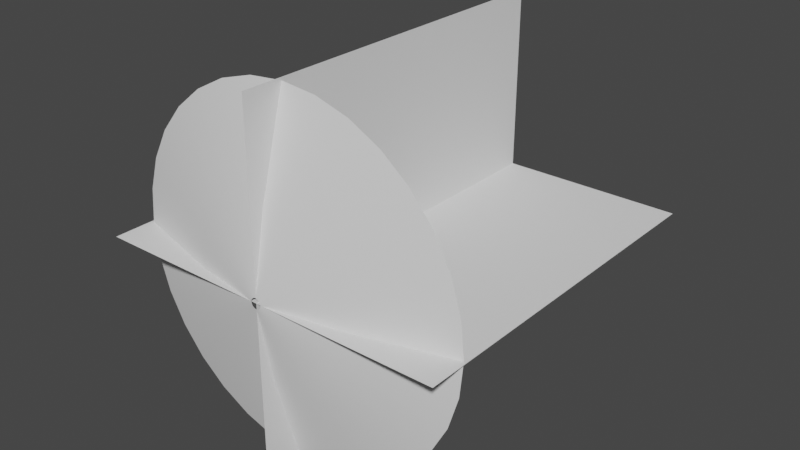 # Source: MuzzleFlash.blend  (saved by Blender 3.0.42; exported with 4.5.12 LTS)
import bpy
from mathutils import Matrix  # noqa: F401  (used for matrix-valued properties, if any)

bpy.ops.wm.read_factory_settings(use_empty=True)
scene = bpy.context.scene
scene.name = 'Scene'

# ---- collections
col_collection = bpy.data.collections.new('Collection'); scene.collection.children.link(col_collection)

# ---- world
world_world = bpy.data.worlds.new('World'); scene.world = world_world
world_world.use_nodes = True; world_world.node_tree.nodes.clear()
_N = world_world.node_tree.nodes; _L = world_world.node_tree.links
n0 = _N.new('ShaderNodeOutputWorld'); n0.name = 'World Output'; n0.location = (300, 300)
n1 = _N.new('ShaderNodeBackground'); n1.name = 'Background'; n1.location = (10, 300)
n1.inputs[0].default_value = (0.05088, 0.05088, 0.05088, 1.0)
_L.new(n1.outputs[0], n0.inputs[0])
n0.is_active_output = True
world_world.color = (0.05088, 0.05088, 0.05088)
world_world.use_sun_shadow = False
world_world.sun_shadow_jitter_overblur = 0.0

# ---- meshes
me_circle = bpy.data.meshes.new('Circle')
me_circle.from_pydata([(-6.612e-11, -0.01195, -0.9849), (-0.1921, -0.01195, -0.9659), (-0.3769, -0.01195, -0.9099), (-0.5472, -0.01195, -0.8189), (-0.6964, -0.01195, -0.6964), (-0.8189, -0.01195, -0.5472), (-0.9099, -0.01195, -0.3769), (-0.9659, -0.01195, -0.1921), (-0.9849, -0.01195, 4.215e-08), (-0.9659, -0.01195, 0.1921), (-0.9099, -0.01195, 0.3769), (-0.8189, -0.01195, 0.5472), (-0.6964, -0.01195, 0.6964), (-0.5472, -0.01195, 0.8189), (-0.3769, -0.01195, 0.9099), (-0.1921, -0.01195, 0.9659), (8.603e-08, -0.01195, 0.9849), (0.1921, -0.01195, 0.9659), (0.3769, -0.01195, 0.9099), (0.5472, -0.01195, 0.8189), (0.6964, -0.01195, 0.6964), (0.8189, -0.01195, 0.5472), (0.9099, -0.01195, 0.3769), (0.9659, -0.01195, 0.1921), (0.9849, -0.01195, -1.265e-08), (0.9659, -0.01195, -0.1921), (0.9099, -0.01195, -0.3769), (0.8189, -0.01195, -0.5472), (0.6964, -0.01195, -0.6964), (0.5472, -0.01195, -0.8189), (0.3769, -0.01195, -0.9099), (0.1921, -0.01195, -0.9659), (-0.005619, -0.2385, -0.02825), (2.532e-08, -0.2385, -0.0288), (-0.01102, -0.2385, -0.02661), (-0.016, -0.2385, -0.02395), (-0.02036, -0.2385, -0.02036), (-0.02395, -0.2385, -0.016), (-0.02661, -0.2385, -0.01102), (-0.02825, -0.2385, -0.005619), (-0.0288, -0.2385, -1.366e-08), (-0.02825, -0.2385, 0.005619), (-0.02661, -0.2385, 0.01102), (-0.02395, -0.2385, 0.016), (-0.02036, -0.2385, 0.02036), (-0.016, -0.2385, 0.02395), (-0.01102, -0.2385, 0.02661), (-0.005619, -0.2385, 0.02825), (5.441e-09, -0.2385, 0.0288), (0.005619, -0.2385, 0.02825), (0.01102, -0.2385, 0.02661), (0.016, -0.2385, 0.02395), (0.02036, -0.2385, 0.02036), (0.02395, -0.2385, 0.016), (0.02661, -0.2385, 0.01102), (0.02825, -0.2385, 0.005619), (0.0288, -0.2385, -2.103e-08), (0.02825, -0.2385, -0.005619), (0.02661, -0.2385, -0.01102), (0.02395, -0.2385, -0.016), (0.02036, -0.2385, -0.02036), (0.016, -0.2385, -0.02395), (0.01102, -0.2385, -0.02661), (0.005619, -0.2385, -0.02825), (-0.08405, -0.1649, -0.4225), (2.942e-08, -0.1649, -0.4308), (-0.1649, -0.1649, -0.398), (-0.2394, -0.1649, -0.3582), (-0.3046, -0.1649, -0.3046), (-0.3582, -0.1649, -0.2394), (-0.398, -0.1649, -0.1649), (-0.4225, -0.1649, -0.08405), (-0.4308, -0.1649, 9.717e-09), (-0.4225, -0.1649, 0.08405), (-0.398, -0.1649, 0.1649), (-0.3582, -0.1649, 0.2394), (-0.3046, -0.1649, 0.3046), (-0.2394, -0.1649, 0.3582), (-0.1649, -0.1649, 0.398), (-0.08405, -0.1649, 0.4225), (4.291e-08, -0.1649, 0.4308), (0.08405, -0.1649, 0.4225), (0.1649, -0.1649, 0.398), (0.2394, -0.1649, 0.3582), (0.3046, -0.1649, 0.3046), (0.3582, -0.1649, 0.2394), (0.398, -0.1649, 0.1649), (0.4225, -0.1649, 0.08405), (0.4308, -0.1649, -2.048e-08), (0.4225, -0.1649, -0.08405), (0.398, -0.1649, -0.1649), (0.3582, -0.1649, -0.2394), (0.3046, -0.1649, -0.3046), (0.2394, -0.1649, -0.3582), (0.1649, -0.1649, -0.398), (0.08405, -0.1649, -0.4225)], [], [(64, 65, 0, 1), (66, 64, 1, 2), (67, 66, 2, 3), (68, 67, 3, 4), (69, 68, 4, 5), (70, 69, 5, 6), (71, 70, 6, 7), (72, 71, 7, 8), (73, 72, 8, 9), (74, 73, 9, 10), (75, 74, 10, 11), (76, 75, 11, 12), (77, 76, 12, 13), (78, 77, 13, 14), (79, 78, 14, 15), (80, 79, 15, 16), (81, 80, 16, 17), (82, 81, 17, 18), (83, 82, 18, 19), (84, 83, 19, 20), (85, 84, 20, 21), (86, 85, 21, 22), (87, 86, 22, 23), (88, 87, 23, 24), (89, 88, 24, 25), (90, 89, 25, 26), (91, 90, 26, 27), (92, 91, 27, 28), (93, 92, 28, 29), (94, 93, 29, 30), (95, 94, 30, 31), (65, 95, 31, 0), (33, 63, 95, 65), (63, 62, 94, 95), (62, 61, 93, 94), (61, 60, 92, 93), (60, 59, 91, 92), (59, 58, 90, 91), (58, 57, 89, 90), (57, 56, 88, 89), (56, 55, 87, 88), (55, 54, 86, 87), (54, 53, 85, 86), (53, 52, 84, 85), (52, 51, 83, 84), (51, 50, 82, 83), (50, 49, 81, 82), (49, 48, 80, 81), (48, 47, 79, 80), (47, 46, 78, 79), (46, 45, 77, 78), (45, 44, 76, 77), (44, 43, 75, 76), (43, 42, 74, 75), (42, 41, 73, 74), (41, 40, 72, 73), (40, 39, 71, 72), (39, 38, 70, 71), (38, 37, 69, 70), (37, 36, 68, 69), (36, 35, 67, 68), (35, 34, 66, 67), (34, 32, 64, 66), (32, 33, 65, 64)])
me_circle.polygons.foreach_set('use_smooth', [True] * 64)
_uv = me_circle.uv_layers.new(name='UVMap')
_uv.uv.foreach_set('vector', [0.6238, 0.5938, 0.5926, 0.5938, 0.5926, 1.0, 0.6238, 1.0, 0.655, 0.5938, 0.6238, 0.5938, 0.6238, 1.0, 0.655, 1.0, 0.6862, 0.5938, 0.655, 0.5938, 0.655, 1.0, 0.6862, 1.0, 0.7174, 0.5938, 0.6862, 0.5938, 0.6862, 1.0, 0.7174, 1.0, 0.7485, 0.5938, 0.7174, 0.5938, 0.7174, 1.0, 0.7485, 1.0, 0.7797, 0.5938, 0.7485, 0.5938, 0.7485, 1.0, 0.7797, 1.0, 0.8109, 0.5938, 0.7797, 0.5938, 0.7797, 1.0, 0.8109, 1.0, 0.8421, 0.5938, 0.8109, 0.5938, 0.8109, 1.0, 0.8421, 1.0, 0.8733, 0.5938, 0.8421, 0.5938, 0.8421, 1.0, 0.8733, 1.0, 0.9045, 0.5938, 0.8733, 0.5938, 0.8733, 1.0, 0.9045, 1.0, 0.9357, 0.5938, 0.9045, 0.5938, 0.9045, 1.0, 0.9357, 1.0, 0.9669, 0.5938, 0.9357, 0.5938, 0.9357, 1.0, 0.9669, 1.0, 1.0, 0.5938, 0.9669, 0.5938, 0.9669, 1.0, 1.0, 1.0, 0.03119, 0.5938, 1.192e-07, 0.5938, 1.192e-07, 1.0, 0.03119, 1.0, 0.06238, 0.5938, 0.03119, 0.5938, 0.03119, 1.0, 0.06238, 1.0, 0.09357, 0.5938, 0.06238, 0.5938, 0.06238, 1.0, 0.09357, 1.0, 0.1248, 0.5938, 0.09357, 0.5938, 0.09357, 1.0, 0.1248, 1.0, 0.1559, 0.5938, 0.1248, 0.5938, 0.1248, 1.0, 0.1559, 1.0, 0.1871, 0.5938, 0.1559, 0.5938, 0.1559, 1.0, 0.1871, 1.0, 0.2183, 0.5938, 0.1871, 0.5938, 0.1871, 1.0, 0.2183, 1.0, 0.2495, 0.5938, 0.2183, 0.5938, 0.2183, 1.0, 0.2495, 1.0, 0.2807, 0.5938, 0.2495, 0.5938, 0.2495, 1.0, 0.2807, 1.0, 0.3119, 0.5938, 0.2807, 0.5938, 0.2807, 1.0, 0.3119, 1.0, 0.3431, 0.5938, 0.3119, 0.5938, 0.3119, 1.0, 0.3431, 1.0, 0.3743, 0.5938, 0.3431, 0.5938, 0.3431, 1.0, 0.3743, 1.0, 0.4055, 0.5938, 0.3743, 0.5938, 0.3743, 1.0, 0.4055, 1.0, 0.4367, 0.5938, 0.4055, 0.5938, 0.4055, 1.0, 0.4367, 1.0, 0.4678, 0.5938, 0.4367, 0.5938, 0.4367, 1.0, 0.4678, 1.0, 0.499, 0.5938, 0.4678, 0.5938, 0.4678, 1.0, 0.499, 1.0, 0.5302, 0.5938, 0.499, 0.5938, 0.499, 1.0, 0.5302, 1.0, 0.5614, 0.5938, 0.5302, 0.5938, 0.5302, 1.0, 0.5614, 1.0, 0.5926, 0.5938, 0.5614, 0.5938, 0.5614, 1.0, 0.5926, 1.0, 0.5926, 2.384e-07, 0.5614, 2.384e-07, 0.5614, 0.5938, 0.5926, 0.5938, 0.5614, 2.384e-07, 0.5302, 2.384e-07, 0.5302, 0.5938, 0.5614, 0.5938, 0.5302, 2.384e-07, 0.499, 2.384e-07, 0.499, 0.5938, 0.5302, 0.5938, 0.499, 2.384e-07, 0.4678, 2.384e-07, 0.4678, 0.5938, 0.499, 0.5938, 0.4678, 2.384e-07, 0.4367, 2.384e-07, 0.4367, 0.5938, 0.4678, 0.5938, 0.4367, 2.384e-07, 0.4055, 2.384e-07, 0.4055, 0.5938, 0.4367, 0.5938, 0.4055, 2.384e-07, 0.3743, 2.384e-07, 0.3743, 0.5938, 0.4055, 0.5938, 0.3743, 2.384e-07, 0.3431, 2.384e-07, 0.3431, 0.5938, 0.3743, 0.5938, 0.3431, 2.384e-07, 0.3119, 2.384e-07, 0.3119, 0.5938, 0.3431, 0.5938, 0.3119, 2.384e-07, 0.2807, 3.576e-07, 0.2807, 0.5938, 0.3119, 0.5938, 0.2807, 3.576e-07, 0.2495, 3.576e-07, 0.2495, 0.5938, 0.2807, 0.5938, 0.2495, 3.576e-07, 0.2183, 3.576e-07, 0.2183, 0.5938, 0.2495, 0.5938, 0.2183, 3.576e-07, 0.1871, 3.576e-07, 0.1871, 0.5938, 0.2183, 0.5938, 0.1871, 3.576e-07, 0.1559, 4.768e-07, 0.1559, 0.5938, 0.1871, 0.5938, 0.1559, 4.768e-07, 0.1248, 4.768e-07, 0.1248, 0.5938, 0.1559, 0.5938, 0.1248, 4.768e-07, 0.09357, 4.768e-07, 0.09357, 0.5938, 0.1248, 0.5938, 0.09357, 4.768e-07, 0.06238, 4.768e-07, 0.06238, 0.5938, 0.09357, 0.5938, 0.06238, 4.768e-07, 0.03119, 4.768e-07, 0.03119, 0.5938, 0.06238, 0.5938, 0.03119, 4.768e-07, 0.0, 4.768e-07, 1.192e-07, 0.5938, 0.03119, 0.5938, 1.0, 4.697e-05, 0.9669, 0.0, 0.9669, 0.5938, 1.0, 0.5938, 0.9669, 0.0, 0.9357, 0.0, 0.9357, 0.5938, 0.9669, 0.5938, 0.9357, 0.0, 0.9045, 0.0, 0.9045, 0.5938, 0.9357, 0.5938, 0.9045, 0.0, 0.8733, 0.0, 0.8733, 0.5938, 0.9045, 0.5938, 0.8733, 0.0, 0.8421, 0.0, 0.8421, 0.5938, 0.8733, 0.5938, 0.8421, 0.0, 0.8109, 1.192e-07, 0.8109, 0.5938, 0.8421, 0.5938, 0.8109, 1.192e-07, 0.7797, 1.192e-07, 0.7797, 0.5938, 0.8109, 0.5938, 0.7797, 1.192e-07, 0.7485, 1.192e-07, 0.7485, 0.5938, 0.7797, 0.5938, 0.7485, 1.192e-07, 0.7174, 1.192e-07, 0.7174, 0.5938, 0.7485, 0.5938, 0.7174, 1.192e-07, 0.6862, 2.384e-07, 0.6862, 0.5938, 0.7174, 0.5938, 0.6862, 2.384e-07, 0.655, 2.384e-07, 0.655, 0.5938, 0.6862, 0.5938, 0.655, 2.384e-07, 0.6238, 2.384e-07, 0.6238, 0.5938, 0.655, 0.5938, 0.6238, 2.384e-07, 0.5926, 2.384e-07, 0.5926, 0.5938, 0.6238, 0.5938])
me_circle.use_remesh_fix_poles = True
me_circle.use_remesh_preserve_attributes = False
me_circle.update()
me_plane_001 = bpy.data.meshes.new('Plane.001')
me_plane_001.from_pydata([(-1.0, 1.999, 3.019e-07), (-1.0, -0.0006077, 1.509e-07), (1.0, 1.999, 1.509e-07), (1.0, -0.0006076, -9.175e-11), (-7.55e-08, 1.999, 1.0), (7.55e-08, -0.0006077, 1.0), (-7.55e-08, 1.999, -1.0), (7.55e-08, -0.0006076, -1.0)], [], [(0, 1, 3, 2), (4, 5, 7, 6)])
_uv = me_plane_001.uv_layers.new(name='UVMap')
_uv.uv.foreach_set('vector', [1.192e-07, 1.0, 0.0, 1.192e-07, 1.0, 0.0, 1.0, 1.0, 1.192e-07, 1.0, 0.0, 1.192e-07, 1.0, 0.0, 1.0, 1.0])
me_plane_001.use_remesh_fix_poles = True
me_plane_001.use_remesh_preserve_attributes = False
me_plane_001.update()

# ---- objects
ob_muzzlecones = bpy.data.objects.new('MuzzleCones', me_circle)
ob_muzzle_planes = bpy.data.objects.new('Muzzle Planes', me_plane_001)

# ---- transforms, parenting, visibility, modifiers, constraints
ob_muzzlecones.location = (0.0, 0.0, 0.0)
ob_muzzle_planes.location = (0.0, -0.2358, 0.0)

# ---- collection membership
col_collection.objects.link(ob_muzzlecones)
col_collection.objects.link(ob_muzzle_planes)

# ---- scene / render settings (as saved in the file)
scene.frame_start = 1; scene.frame_end = 250; scene.frame_set(1)
scene.render.engine = 'BLENDER_EEVEE_NEXT'
scene.cycles.sampling_pattern = 'TABULATED_SOBOL'
scene.cycles.use_light_tree = False
scene.view_settings.view_transform = 'Filmic'
bpy.context.view_layer.update()

# ---- added for rendering (the .blend has no active camera and no usable light): camera, sun
cam_auto = bpy.data.cameras.new('AutoCamera')
cam_auto.lens = 50.0
cam_auto.sensor_width = 36.0
cam_auto.clip_end = 1000.0
ob_auto_camera = bpy.data.objects.new('AutoCamera', cam_auto)
scene.collection.objects.link(ob_auto_camera)
ob_auto_camera.location = (3.20618, -3.08491, 2.56494)
ob_auto_camera.rotation_euler = (1.09748, -7.21219e-08, 0.694738)
scene.camera = ob_auto_camera
light_auto_sun = bpy.data.lights.new('AutoSun', 'SUN')
light_auto_sun.energy = 3.0
light_auto_sun.angle = 0.0523599
ob_auto_sun = bpy.data.objects.new('AutoSun', light_auto_sun)
scene.collection.objects.link(ob_auto_sun)
ob_auto_sun.rotation_euler = (0.872665, 0.174533, 0.523599)
bpy.context.view_layer.update()
